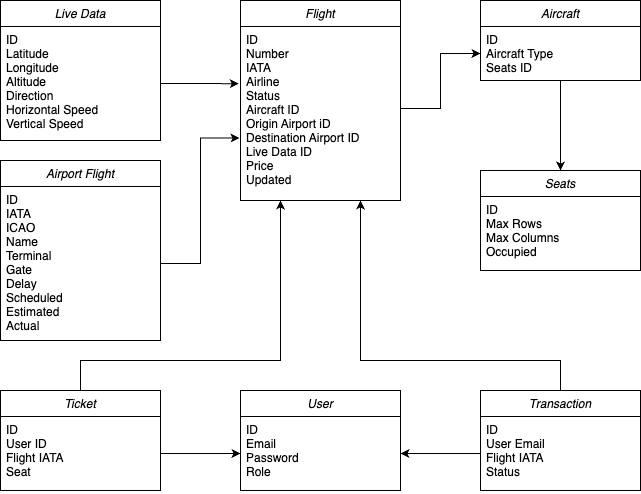

The diagram above was exported from draw.io. Its source (the exported page's mxGraphModel, read from the mxfile embedded in the PNG):
<mxGraphModel dx="867" dy="536" grid="1" gridSize="10" guides="1" tooltips="1" connect="1" arrows="1" fold="1" page="1" pageScale="1" pageWidth="827" pageHeight="1169" math="0" shadow="0">
  <root>
    <mxCell id="WIyWlLk6GJQsqaUBKTNV-0" />
    <mxCell id="WIyWlLk6GJQsqaUBKTNV-1" parent="WIyWlLk6GJQsqaUBKTNV-0" />
    <mxCell id="zkfFHV4jXpPFQw0GAbJ--0" value="Flight" style="swimlane;fontStyle=2;align=center;verticalAlign=top;childLayout=stackLayout;horizontal=1;startSize=26;horizontalStack=0;resizeParent=1;resizeLast=0;collapsible=1;marginBottom=0;rounded=0;shadow=0;strokeWidth=1;" parent="WIyWlLk6GJQsqaUBKTNV-1" vertex="1">
      <mxGeometry x="320" y="120" width="160" height="200" as="geometry">
        <mxRectangle x="230" y="140" width="160" height="26" as="alternateBounds" />
      </mxGeometry>
    </mxCell>
    <mxCell id="zkfFHV4jXpPFQw0GAbJ--1" value="ID&#10;Number&#10;IATA&#10;Airline&#10;Status&#10;Aircraft ID&#10;Origin Airport iD&#10;Destination Airport ID&#10;Live Data ID&#10;Price&#10;Updated" style="text;align=left;verticalAlign=top;spacingLeft=4;spacingRight=4;overflow=hidden;rotatable=0;points=[[0,0.5],[1,0.5]];portConstraint=eastwest;" parent="zkfFHV4jXpPFQw0GAbJ--0" vertex="1">
      <mxGeometry y="26" width="160" height="164" as="geometry" />
    </mxCell>
    <mxCell id="UKWJZoNVBjIj-uW0paKk-12" style="edgeStyle=orthogonalEdgeStyle;rounded=0;orthogonalLoop=1;jettySize=auto;html=1;exitX=0.5;exitY=1;exitDx=0;exitDy=0;entryX=0.5;entryY=0;entryDx=0;entryDy=0;" edge="1" parent="WIyWlLk6GJQsqaUBKTNV-1" source="UKWJZoNVBjIj-uW0paKk-0" target="UKWJZoNVBjIj-uW0paKk-2">
      <mxGeometry relative="1" as="geometry" />
    </mxCell>
    <mxCell id="UKWJZoNVBjIj-uW0paKk-0" value="Aircraft" style="swimlane;fontStyle=2;align=center;verticalAlign=top;childLayout=stackLayout;horizontal=1;startSize=26;horizontalStack=0;resizeParent=1;resizeLast=0;collapsible=1;marginBottom=0;rounded=0;shadow=0;strokeWidth=1;" vertex="1" parent="WIyWlLk6GJQsqaUBKTNV-1">
      <mxGeometry x="560" y="120" width="160" height="80" as="geometry">
        <mxRectangle x="230" y="140" width="160" height="26" as="alternateBounds" />
      </mxGeometry>
    </mxCell>
    <mxCell id="UKWJZoNVBjIj-uW0paKk-1" value="ID&#10;Aircraft Type&#10;Seats ID" style="text;align=left;verticalAlign=top;spacingLeft=4;spacingRight=4;overflow=hidden;rotatable=0;points=[[0,0.5],[1,0.5]];portConstraint=eastwest;" vertex="1" parent="UKWJZoNVBjIj-uW0paKk-0">
      <mxGeometry y="26" width="160" height="54" as="geometry" />
    </mxCell>
    <mxCell id="UKWJZoNVBjIj-uW0paKk-2" value="Seats" style="swimlane;fontStyle=2;align=center;verticalAlign=top;childLayout=stackLayout;horizontal=1;startSize=26;horizontalStack=0;resizeParent=1;resizeLast=0;collapsible=1;marginBottom=0;rounded=0;shadow=0;strokeWidth=1;" vertex="1" parent="WIyWlLk6GJQsqaUBKTNV-1">
      <mxGeometry x="560" y="290" width="160" height="100" as="geometry">
        <mxRectangle x="230" y="140" width="160" height="26" as="alternateBounds" />
      </mxGeometry>
    </mxCell>
    <mxCell id="UKWJZoNVBjIj-uW0paKk-3" value="ID&#10;Max Rows&#10;Max Columns&#10;Occupied" style="text;align=left;verticalAlign=top;spacingLeft=4;spacingRight=4;overflow=hidden;rotatable=0;points=[[0,0.5],[1,0.5]];portConstraint=eastwest;" vertex="1" parent="UKWJZoNVBjIj-uW0paKk-2">
      <mxGeometry y="26" width="160" height="74" as="geometry" />
    </mxCell>
    <mxCell id="UKWJZoNVBjIj-uW0paKk-4" value="Live Data" style="swimlane;fontStyle=2;align=center;verticalAlign=top;childLayout=stackLayout;horizontal=1;startSize=26;horizontalStack=0;resizeParent=1;resizeLast=0;collapsible=1;marginBottom=0;rounded=0;shadow=0;strokeWidth=1;" vertex="1" parent="WIyWlLk6GJQsqaUBKTNV-1">
      <mxGeometry x="80" y="120" width="160" height="140" as="geometry">
        <mxRectangle x="230" y="140" width="160" height="26" as="alternateBounds" />
      </mxGeometry>
    </mxCell>
    <mxCell id="UKWJZoNVBjIj-uW0paKk-5" value="ID&#10;Latitude&#10;Longitude&#10;Altitude&#10;Direction&#10;Horizontal Speed&#10;Vertical Speed" style="text;align=left;verticalAlign=top;spacingLeft=4;spacingRight=4;overflow=hidden;rotatable=0;points=[[0,0.5],[1,0.5]];portConstraint=eastwest;" vertex="1" parent="UKWJZoNVBjIj-uW0paKk-4">
      <mxGeometry y="26" width="160" height="114" as="geometry" />
    </mxCell>
    <mxCell id="UKWJZoNVBjIj-uW0paKk-6" value="Airport Flight" style="swimlane;fontStyle=2;align=center;verticalAlign=top;childLayout=stackLayout;horizontal=1;startSize=26;horizontalStack=0;resizeParent=1;resizeLast=0;collapsible=1;marginBottom=0;rounded=0;shadow=0;strokeWidth=1;" vertex="1" parent="WIyWlLk6GJQsqaUBKTNV-1">
      <mxGeometry x="80" y="280" width="160" height="180" as="geometry">
        <mxRectangle x="230" y="140" width="160" height="26" as="alternateBounds" />
      </mxGeometry>
    </mxCell>
    <mxCell id="UKWJZoNVBjIj-uW0paKk-7" value="ID&#10;IATA&#10;ICAO&#10;Name&#10;Terminal&#10;Gate&#10;Delay&#10;Scheduled&#10;Estimated&#10;Actual" style="text;align=left;verticalAlign=top;spacingLeft=4;spacingRight=4;overflow=hidden;rotatable=0;points=[[0,0.5],[1,0.5]];portConstraint=eastwest;" vertex="1" parent="UKWJZoNVBjIj-uW0paKk-6">
      <mxGeometry y="26" width="160" height="154" as="geometry" />
    </mxCell>
    <mxCell id="UKWJZoNVBjIj-uW0paKk-10" style="edgeStyle=orthogonalEdgeStyle;rounded=0;orthogonalLoop=1;jettySize=auto;html=1;exitX=1;exitY=0.5;exitDx=0;exitDy=0;entryX=-0.011;entryY=0.349;entryDx=0;entryDy=0;entryPerimeter=0;" edge="1" parent="WIyWlLk6GJQsqaUBKTNV-1" source="UKWJZoNVBjIj-uW0paKk-5" target="zkfFHV4jXpPFQw0GAbJ--1">
      <mxGeometry relative="1" as="geometry" />
    </mxCell>
    <mxCell id="UKWJZoNVBjIj-uW0paKk-11" style="edgeStyle=orthogonalEdgeStyle;rounded=0;orthogonalLoop=1;jettySize=auto;html=1;exitX=1;exitY=0.5;exitDx=0;exitDy=0;entryX=-0.006;entryY=0.68;entryDx=0;entryDy=0;entryPerimeter=0;" edge="1" parent="WIyWlLk6GJQsqaUBKTNV-1" source="UKWJZoNVBjIj-uW0paKk-7" target="zkfFHV4jXpPFQw0GAbJ--1">
      <mxGeometry relative="1" as="geometry" />
    </mxCell>
    <mxCell id="UKWJZoNVBjIj-uW0paKk-13" style="edgeStyle=orthogonalEdgeStyle;rounded=0;orthogonalLoop=1;jettySize=auto;html=1;exitX=1;exitY=0.5;exitDx=0;exitDy=0;entryX=0;entryY=0.5;entryDx=0;entryDy=0;" edge="1" parent="WIyWlLk6GJQsqaUBKTNV-1" source="zkfFHV4jXpPFQw0GAbJ--1" target="UKWJZoNVBjIj-uW0paKk-1">
      <mxGeometry relative="1" as="geometry" />
    </mxCell>
    <mxCell id="UKWJZoNVBjIj-uW0paKk-20" style="edgeStyle=orthogonalEdgeStyle;rounded=0;orthogonalLoop=1;jettySize=auto;html=1;exitX=0.5;exitY=0;exitDx=0;exitDy=0;entryX=0.25;entryY=1;entryDx=0;entryDy=0;" edge="1" parent="WIyWlLk6GJQsqaUBKTNV-1" source="UKWJZoNVBjIj-uW0paKk-14" target="zkfFHV4jXpPFQw0GAbJ--0">
      <mxGeometry relative="1" as="geometry">
        <Array as="points">
          <mxPoint x="160" y="480" />
          <mxPoint x="360" y="480" />
        </Array>
      </mxGeometry>
    </mxCell>
    <mxCell id="UKWJZoNVBjIj-uW0paKk-14" value="Ticket" style="swimlane;fontStyle=2;align=center;verticalAlign=top;childLayout=stackLayout;horizontal=1;startSize=26;horizontalStack=0;resizeParent=1;resizeLast=0;collapsible=1;marginBottom=0;rounded=0;shadow=0;strokeWidth=1;" vertex="1" parent="WIyWlLk6GJQsqaUBKTNV-1">
      <mxGeometry x="80" y="510" width="160" height="100" as="geometry">
        <mxRectangle x="230" y="140" width="160" height="26" as="alternateBounds" />
      </mxGeometry>
    </mxCell>
    <mxCell id="UKWJZoNVBjIj-uW0paKk-15" value="ID&#10;User ID&#10;Flight IATA&#10;Seat" style="text;align=left;verticalAlign=top;spacingLeft=4;spacingRight=4;overflow=hidden;rotatable=0;points=[[0,0.5],[1,0.5]];portConstraint=eastwest;" vertex="1" parent="UKWJZoNVBjIj-uW0paKk-14">
      <mxGeometry y="26" width="160" height="74" as="geometry" />
    </mxCell>
    <mxCell id="UKWJZoNVBjIj-uW0paKk-21" style="edgeStyle=orthogonalEdgeStyle;rounded=0;orthogonalLoop=1;jettySize=auto;html=1;exitX=0.5;exitY=0;exitDx=0;exitDy=0;entryX=0.75;entryY=1;entryDx=0;entryDy=0;" edge="1" parent="WIyWlLk6GJQsqaUBKTNV-1" source="UKWJZoNVBjIj-uW0paKk-16" target="zkfFHV4jXpPFQw0GAbJ--0">
      <mxGeometry relative="1" as="geometry">
        <Array as="points">
          <mxPoint x="640" y="480" />
          <mxPoint x="440" y="480" />
        </Array>
      </mxGeometry>
    </mxCell>
    <mxCell id="UKWJZoNVBjIj-uW0paKk-16" value="Transaction" style="swimlane;fontStyle=2;align=center;verticalAlign=top;childLayout=stackLayout;horizontal=1;startSize=26;horizontalStack=0;resizeParent=1;resizeLast=0;collapsible=1;marginBottom=0;rounded=0;shadow=0;strokeWidth=1;" vertex="1" parent="WIyWlLk6GJQsqaUBKTNV-1">
      <mxGeometry x="560" y="510" width="160" height="100" as="geometry">
        <mxRectangle x="230" y="140" width="160" height="26" as="alternateBounds" />
      </mxGeometry>
    </mxCell>
    <mxCell id="UKWJZoNVBjIj-uW0paKk-17" value="ID&#10;User Email&#10;Flight IATA&#10;Status" style="text;align=left;verticalAlign=top;spacingLeft=4;spacingRight=4;overflow=hidden;rotatable=0;points=[[0,0.5],[1,0.5]];portConstraint=eastwest;" vertex="1" parent="UKWJZoNVBjIj-uW0paKk-16">
      <mxGeometry y="26" width="160" height="74" as="geometry" />
    </mxCell>
    <mxCell id="UKWJZoNVBjIj-uW0paKk-18" value="User" style="swimlane;fontStyle=2;align=center;verticalAlign=top;childLayout=stackLayout;horizontal=1;startSize=26;horizontalStack=0;resizeParent=1;resizeLast=0;collapsible=1;marginBottom=0;rounded=0;shadow=0;strokeWidth=1;" vertex="1" parent="WIyWlLk6GJQsqaUBKTNV-1">
      <mxGeometry x="320" y="510" width="160" height="100" as="geometry">
        <mxRectangle x="230" y="140" width="160" height="26" as="alternateBounds" />
      </mxGeometry>
    </mxCell>
    <mxCell id="UKWJZoNVBjIj-uW0paKk-19" value="ID&#10;Email&#10;Password&#10;Role" style="text;align=left;verticalAlign=top;spacingLeft=4;spacingRight=4;overflow=hidden;rotatable=0;points=[[0,0.5],[1,0.5]];portConstraint=eastwest;" vertex="1" parent="UKWJZoNVBjIj-uW0paKk-18">
      <mxGeometry y="26" width="160" height="74" as="geometry" />
    </mxCell>
    <mxCell id="UKWJZoNVBjIj-uW0paKk-22" style="edgeStyle=orthogonalEdgeStyle;rounded=0;orthogonalLoop=1;jettySize=auto;html=1;exitX=0;exitY=0.5;exitDx=0;exitDy=0;entryX=1;entryY=0.5;entryDx=0;entryDy=0;" edge="1" parent="WIyWlLk6GJQsqaUBKTNV-1" source="UKWJZoNVBjIj-uW0paKk-17" target="UKWJZoNVBjIj-uW0paKk-19">
      <mxGeometry relative="1" as="geometry" />
    </mxCell>
    <mxCell id="UKWJZoNVBjIj-uW0paKk-23" style="edgeStyle=orthogonalEdgeStyle;rounded=0;orthogonalLoop=1;jettySize=auto;html=1;exitX=1;exitY=0.5;exitDx=0;exitDy=0;entryX=0;entryY=0.5;entryDx=0;entryDy=0;" edge="1" parent="WIyWlLk6GJQsqaUBKTNV-1" source="UKWJZoNVBjIj-uW0paKk-15" target="UKWJZoNVBjIj-uW0paKk-19">
      <mxGeometry relative="1" as="geometry" />
    </mxCell>
  </root>
</mxGraphModel>